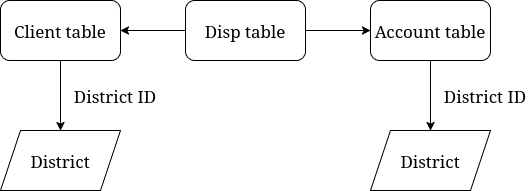

The diagram above was exported from draw.io. Its source (the exported page's mxGraphModel, read from the mxfile embedded in the PNG):
<mxGraphModel dx="1368" dy="910" grid="1" gridSize="10" guides="1" tooltips="1" connect="1" arrows="1" fold="1" page="1" pageScale="1" pageWidth="850" pageHeight="1100" background="#ffffff" math="0" shadow="0">
  <root>
    <mxCell id="0" />
    <mxCell id="1" parent="0" />
    <mxCell id="SFIb0zmR5QkyQQbOmRxy-8" value="" style="edgeStyle=orthogonalEdgeStyle;rounded=0;orthogonalLoop=1;jettySize=auto;html=1;" edge="1" parent="1" source="SFIb0zmR5QkyQQbOmRxy-1" target="SFIb0zmR5QkyQQbOmRxy-7">
      <mxGeometry relative="1" as="geometry" />
    </mxCell>
    <mxCell id="SFIb0zmR5QkyQQbOmRxy-1" value="&lt;font style=&quot;font-size: 17px;&quot; face=&quot;Garamond&quot;&gt;Client table&lt;/font&gt;" style="rounded=1;whiteSpace=wrap;html=1;" vertex="1" parent="1">
      <mxGeometry x="180" y="200" width="120" height="60" as="geometry" />
    </mxCell>
    <mxCell id="SFIb0zmR5QkyQQbOmRxy-11" value="" style="edgeStyle=orthogonalEdgeStyle;rounded=0;orthogonalLoop=1;jettySize=auto;html=1;" edge="1" parent="1" source="SFIb0zmR5QkyQQbOmRxy-2" target="SFIb0zmR5QkyQQbOmRxy-10">
      <mxGeometry relative="1" as="geometry" />
    </mxCell>
    <mxCell id="SFIb0zmR5QkyQQbOmRxy-2" value="&lt;font style=&quot;font-size: 17px;&quot; face=&quot;Garamond&quot;&gt;Account table&lt;/font&gt;" style="rounded=1;whiteSpace=wrap;html=1;" vertex="1" parent="1">
      <mxGeometry x="550" y="200" width="120" height="60" as="geometry" />
    </mxCell>
    <mxCell id="SFIb0zmR5QkyQQbOmRxy-4" value="" style="edgeStyle=orthogonalEdgeStyle;rounded=0;orthogonalLoop=1;jettySize=auto;html=1;" edge="1" parent="1" source="SFIb0zmR5QkyQQbOmRxy-3" target="SFIb0zmR5QkyQQbOmRxy-1">
      <mxGeometry relative="1" as="geometry" />
    </mxCell>
    <mxCell id="SFIb0zmR5QkyQQbOmRxy-5" value="" style="edgeStyle=orthogonalEdgeStyle;rounded=0;orthogonalLoop=1;jettySize=auto;html=1;" edge="1" parent="1" source="SFIb0zmR5QkyQQbOmRxy-3" target="SFIb0zmR5QkyQQbOmRxy-2">
      <mxGeometry relative="1" as="geometry" />
    </mxCell>
    <mxCell id="SFIb0zmR5QkyQQbOmRxy-3" value="&lt;font style=&quot;font-size: 17px;&quot; face=&quot;Garamond&quot;&gt;Disp table&lt;/font&gt;" style="rounded=1;whiteSpace=wrap;html=1;" vertex="1" parent="1">
      <mxGeometry x="365" y="200" width="120" height="60" as="geometry" />
    </mxCell>
    <mxCell id="SFIb0zmR5QkyQQbOmRxy-7" value="&lt;font style=&quot;font-size: 17px;&quot; face=&quot;Garamond&quot;&gt;District&lt;/font&gt;" style="shape=parallelogram;perimeter=parallelogramPerimeter;whiteSpace=wrap;html=1;fixedSize=1;" vertex="1" parent="1">
      <mxGeometry x="180" y="330" width="120" height="60" as="geometry" />
    </mxCell>
    <mxCell id="SFIb0zmR5QkyQQbOmRxy-9" value="&lt;font style=&quot;font-size: 17px;&quot; face=&quot;Garamond&quot;&gt;District ID&lt;/font&gt;" style="text;html=1;align=center;verticalAlign=middle;whiteSpace=wrap;rounded=0;" vertex="1" parent="1">
      <mxGeometry x="250" y="280" width="90" height="30" as="geometry" />
    </mxCell>
    <mxCell id="SFIb0zmR5QkyQQbOmRxy-10" value="&lt;font style=&quot;font-size: 17px;&quot; face=&quot;Garamond&quot;&gt;District&lt;/font&gt;" style="shape=parallelogram;perimeter=parallelogramPerimeter;whiteSpace=wrap;html=1;fixedSize=1;" vertex="1" parent="1">
      <mxGeometry x="550" y="330" width="120" height="60" as="geometry" />
    </mxCell>
    <mxCell id="SFIb0zmR5QkyQQbOmRxy-12" value="&lt;font style=&quot;font-size: 17px;&quot; face=&quot;Garamond&quot;&gt;District ID&lt;/font&gt;" style="text;html=1;align=center;verticalAlign=middle;whiteSpace=wrap;rounded=0;" vertex="1" parent="1">
      <mxGeometry x="620" y="280" width="90" height="30" as="geometry" />
    </mxCell>
  </root>
</mxGraphModel>